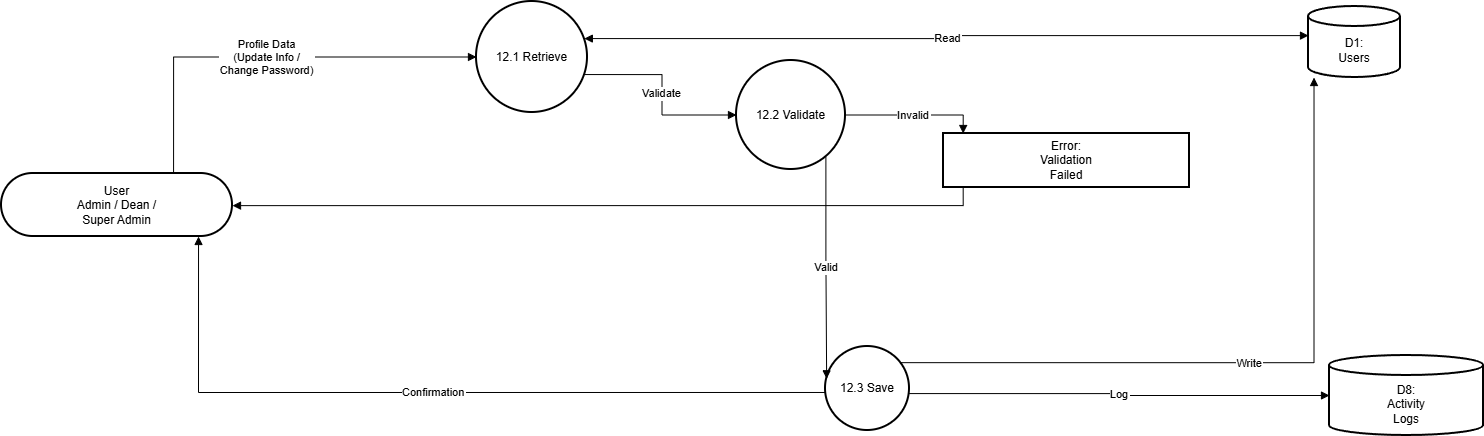

The diagram above was exported from draw.io. Its source (the exported page's mxGraphModel, read from the mxfile embedded in the PNG):
<mxGraphModel dx="1783" dy="1031" grid="0" gridSize="10" guides="1" tooltips="1" connect="1" arrows="1" fold="1" page="1" pageScale="1" pageWidth="850" pageHeight="1100" background="#ffffff" math="0" shadow="0">
  <root>
    <mxCell id="0" />
    <mxCell id="1" parent="0" />
    <mxCell id="tBjOJCQz4JF5Mp_9XnNU-2417" parent="1" style="rounded=1;whiteSpace=wrap;arcSize=50;strokeWidth=2;" value="User&#10;Admin / Dean /&#10;Super Admin" vertex="1">
      <mxGeometry height="63" width="231" x="20" y="377" as="geometry" />
    </mxCell>
    <mxCell id="tBjOJCQz4JF5Mp_9XnNU-2418" parent="1" style="ellipse;aspect=fixed;strokeWidth=2;whiteSpace=wrap;" value="12.1 Retrieve" vertex="1">
      <mxGeometry height="111" width="111" x="495" y="205" as="geometry" />
    </mxCell>
    <mxCell id="tBjOJCQz4JF5Mp_9XnNU-2419" parent="1" style="ellipse;aspect=fixed;strokeWidth=2;whiteSpace=wrap;" value="12.2 Validate" vertex="1">
      <mxGeometry height="109" width="109" x="755" y="264" as="geometry" />
    </mxCell>
    <mxCell id="tBjOJCQz4JF5Mp_9XnNU-2420" parent="1" style="ellipse;aspect=fixed;strokeWidth=2;whiteSpace=wrap;" value="12.3 Save" vertex="1">
      <mxGeometry height="84" width="84" x="844" y="550" as="geometry" />
    </mxCell>
    <mxCell id="tBjOJCQz4JF5Mp_9XnNU-2421" parent="1" style="whiteSpace=wrap;strokeWidth=2;" value="Error:&#10;Validation&#10;Failed" vertex="1">
      <mxGeometry height="54" width="246" x="962" y="337" as="geometry" />
    </mxCell>
    <mxCell id="tBjOJCQz4JF5Mp_9XnNU-2422" parent="1" style="shape=cylinder3;boundedLbl=1;backgroundOutline=1;size=10;strokeWidth=2;whiteSpace=wrap;" value="D1:&#10;Users" vertex="1">
      <mxGeometry height="71" width="92" x="1327" y="210" as="geometry" />
    </mxCell>
    <mxCell id="tBjOJCQz4JF5Mp_9XnNU-2423" parent="1" style="shape=cylinder3;boundedLbl=1;backgroundOutline=1;size=10;strokeWidth=2;whiteSpace=wrap;" value="D8:&#10;Activity&#10;Logs" vertex="1">
      <mxGeometry height="80" width="154" x="1348" y="559" as="geometry" />
    </mxCell>
    <mxCell id="tBjOJCQz4JF5Mp_9XnNU-2424" edge="1" parent="1" source="tBjOJCQz4JF5Mp_9XnNU-2417" style="startArrow=none;endArrow=block;exitX=0.74;exitY=0.01;entryX=0;entryY=0.5;rounded=0;edgeStyle=orthogonalEdgeStyle;" target="tBjOJCQz4JF5Mp_9XnNU-2418" value="Profile Data&#10;(Update Info /&#10;Change Password)">
      <mxGeometry relative="1" as="geometry" />
    </mxCell>
    <mxCell id="tBjOJCQz4JF5Mp_9XnNU-2425" edge="1" parent="1" source="tBjOJCQz4JF5Mp_9XnNU-2418" style="startArrow=block;endArrow=block;exitX=0.99;exitY=0.32;entryX=0;entryY=0.41;rounded=0;edgeStyle=orthogonalEdgeStyle;" target="tBjOJCQz4JF5Mp_9XnNU-2422" value="Read">
      <mxGeometry relative="1" as="geometry" />
    </mxCell>
    <mxCell id="tBjOJCQz4JF5Mp_9XnNU-2426" edge="1" parent="1" source="tBjOJCQz4JF5Mp_9XnNU-2418" style="startArrow=none;endArrow=block;exitX=0.99;exitY=0.67;entryX=0;entryY=0.5;rounded=0;edgeStyle=orthogonalEdgeStyle;" target="tBjOJCQz4JF5Mp_9XnNU-2419" value="Validate">
      <mxGeometry relative="1" as="geometry" />
    </mxCell>
    <mxCell id="tBjOJCQz4JF5Mp_9XnNU-2427" edge="1" parent="1" source="tBjOJCQz4JF5Mp_9XnNU-2419" style="startArrow=none;endArrow=block;exitX=1;exitY=0.5;entryX=0.08;entryY=0;rounded=0;edgeStyle=orthogonalEdgeStyle;" target="tBjOJCQz4JF5Mp_9XnNU-2421" value="Invalid">
      <mxGeometry relative="1" as="geometry" />
    </mxCell>
    <mxCell id="tBjOJCQz4JF5Mp_9XnNU-2428" edge="1" parent="1" source="tBjOJCQz4JF5Mp_9XnNU-2421" style="startArrow=none;endArrow=block;exitX=0.08;exitY=1;entryX=1;entryY=0.51;rounded=0;edgeStyle=orthogonalEdgeStyle;" target="tBjOJCQz4JF5Mp_9XnNU-2417" value="">
      <mxGeometry relative="1" as="geometry" />
    </mxCell>
    <mxCell id="tBjOJCQz4JF5Mp_9XnNU-2429" edge="1" parent="1" source="tBjOJCQz4JF5Mp_9XnNU-2419" style="startArrow=none;endArrow=block;exitX=0.92;exitY=1;entryX=0;entryY=0.38;rounded=0;edgeStyle=orthogonalEdgeStyle;" target="tBjOJCQz4JF5Mp_9XnNU-2420" value="Valid">
      <mxGeometry relative="1" as="geometry" />
    </mxCell>
    <mxCell id="tBjOJCQz4JF5Mp_9XnNU-2430" edge="1" parent="1" source="tBjOJCQz4JF5Mp_9XnNU-2420" style="startArrow=none;endArrow=block;exitX=0.99;exitY=0.11;entryX=0.06;entryY=1;rounded=0;edgeStyle=orthogonalEdgeStyle;" target="tBjOJCQz4JF5Mp_9XnNU-2422" value="Write">
      <mxGeometry relative="1" as="geometry" />
    </mxCell>
    <mxCell id="tBjOJCQz4JF5Mp_9XnNU-2431" edge="1" parent="1" source="tBjOJCQz4JF5Mp_9XnNU-2420" style="startArrow=none;endArrow=block;exitX=0.99;exitY=0.57;entryX=0;entryY=0.5;rounded=0;edgeStyle=orthogonalEdgeStyle;" target="tBjOJCQz4JF5Mp_9XnNU-2423" value="Log">
      <mxGeometry relative="1" as="geometry" />
    </mxCell>
    <mxCell id="tBjOJCQz4JF5Mp_9XnNU-2432" edge="1" parent="1" source="tBjOJCQz4JF5Mp_9XnNU-2420" style="startArrow=none;endArrow=block;exitX=0;exitY=0.55;entryX=0.86;entryY=1.01;rounded=0;edgeStyle=orthogonalEdgeStyle;" target="tBjOJCQz4JF5Mp_9XnNU-2417" value="Confirmation">
      <mxGeometry relative="1" as="geometry" />
    </mxCell>
  </root>
</mxGraphModel>